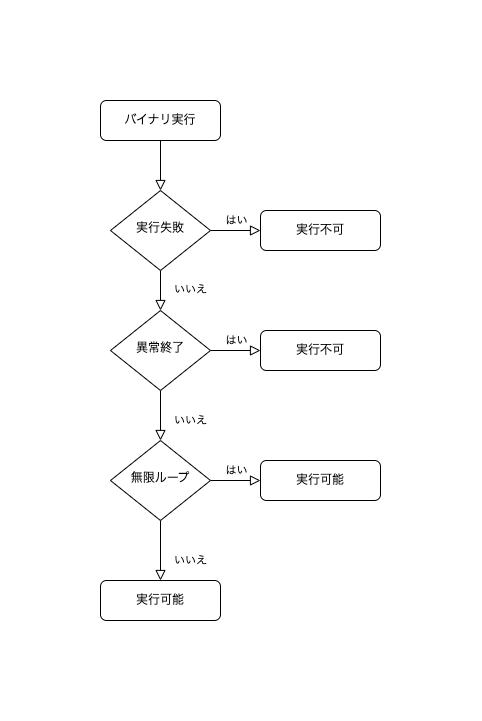

The diagram above was exported from draw.io. Its source (the exported page's mxGraphModel, read from the mxfile embedded in the PNG):
<mxGraphModel dx="796" dy="730" grid="0" gridSize="10" guides="1" tooltips="1" connect="1" arrows="1" fold="1" page="1" pageScale="1" pageWidth="827" pageHeight="1169" math="0" shadow="0">
  <root>
    <mxCell id="WIyWlLk6GJQsqaUBKTNV-0" />
    <mxCell id="WIyWlLk6GJQsqaUBKTNV-1" parent="WIyWlLk6GJQsqaUBKTNV-0" />
    <mxCell id="WIyWlLk6GJQsqaUBKTNV-2" value="" style="rounded=0;html=1;jettySize=auto;orthogonalLoop=1;fontSize=11;endArrow=block;endFill=0;endSize=8;strokeWidth=1;shadow=0;labelBackgroundColor=none;edgeStyle=orthogonalEdgeStyle;" parent="WIyWlLk6GJQsqaUBKTNV-1" source="WIyWlLk6GJQsqaUBKTNV-3" target="WIyWlLk6GJQsqaUBKTNV-6" edge="1">
      <mxGeometry relative="1" as="geometry" />
    </mxCell>
    <mxCell id="WIyWlLk6GJQsqaUBKTNV-3" value="バイナリ実行" style="rounded=1;whiteSpace=wrap;html=1;fontSize=12;glass=0;strokeWidth=1;shadow=0;" parent="WIyWlLk6GJQsqaUBKTNV-1" vertex="1">
      <mxGeometry x="160" y="80" width="120" height="40" as="geometry" />
    </mxCell>
    <mxCell id="WIyWlLk6GJQsqaUBKTNV-4" value="いいえ" style="rounded=0;html=1;jettySize=auto;orthogonalLoop=1;fontSize=11;endArrow=block;endFill=0;endSize=8;strokeWidth=1;shadow=0;labelBackgroundColor=none;edgeStyle=orthogonalEdgeStyle;" parent="WIyWlLk6GJQsqaUBKTNV-1" source="WIyWlLk6GJQsqaUBKTNV-6" target="WIyWlLk6GJQsqaUBKTNV-10" edge="1">
      <mxGeometry x="-0.05" y="30" relative="1" as="geometry">
        <mxPoint as="offset" />
      </mxGeometry>
    </mxCell>
    <mxCell id="WIyWlLk6GJQsqaUBKTNV-5" value="はい" style="edgeStyle=orthogonalEdgeStyle;rounded=0;html=1;jettySize=auto;orthogonalLoop=1;fontSize=11;endArrow=block;endFill=0;endSize=8;strokeWidth=1;shadow=0;labelBackgroundColor=none;" parent="WIyWlLk6GJQsqaUBKTNV-1" source="WIyWlLk6GJQsqaUBKTNV-6" target="WIyWlLk6GJQsqaUBKTNV-7" edge="1">
      <mxGeometry y="10" relative="1" as="geometry">
        <mxPoint as="offset" />
      </mxGeometry>
    </mxCell>
    <mxCell id="WIyWlLk6GJQsqaUBKTNV-6" value="実行失敗" style="rhombus;whiteSpace=wrap;html=1;shadow=0;fontFamily=Helvetica;fontSize=12;align=center;strokeWidth=1;spacing=6;spacingTop=-4;" parent="WIyWlLk6GJQsqaUBKTNV-1" vertex="1">
      <mxGeometry x="170" y="170" width="100" height="80" as="geometry" />
    </mxCell>
    <mxCell id="WIyWlLk6GJQsqaUBKTNV-7" value="実行不可" style="rounded=1;whiteSpace=wrap;html=1;fontSize=12;glass=0;strokeWidth=1;shadow=0;" parent="WIyWlLk6GJQsqaUBKTNV-1" vertex="1">
      <mxGeometry x="320" y="190" width="120" height="40" as="geometry" />
    </mxCell>
    <mxCell id="WIyWlLk6GJQsqaUBKTNV-8" value="いいえ" style="rounded=0;html=1;jettySize=auto;orthogonalLoop=1;fontSize=11;endArrow=block;endFill=0;endSize=8;strokeWidth=1;shadow=0;labelBackgroundColor=none;edgeStyle=orthogonalEdgeStyle;" parent="WIyWlLk6GJQsqaUBKTNV-1" source="WIyWlLk6GJQsqaUBKTNV-10" edge="1">
      <mxGeometry x="0.2" y="30" relative="1" as="geometry">
        <mxPoint as="offset" />
        <mxPoint x="220" y="420" as="targetPoint" />
      </mxGeometry>
    </mxCell>
    <mxCell id="WIyWlLk6GJQsqaUBKTNV-9" value="はい" style="edgeStyle=orthogonalEdgeStyle;rounded=0;html=1;jettySize=auto;orthogonalLoop=1;fontSize=11;endArrow=block;endFill=0;endSize=8;strokeWidth=1;shadow=0;labelBackgroundColor=none;" parent="WIyWlLk6GJQsqaUBKTNV-1" source="WIyWlLk6GJQsqaUBKTNV-10" target="WIyWlLk6GJQsqaUBKTNV-12" edge="1">
      <mxGeometry y="10" relative="1" as="geometry">
        <mxPoint as="offset" />
      </mxGeometry>
    </mxCell>
    <mxCell id="WIyWlLk6GJQsqaUBKTNV-10" value="異常終了" style="rhombus;whiteSpace=wrap;html=1;shadow=0;fontFamily=Helvetica;fontSize=12;align=center;strokeWidth=1;spacing=6;spacingTop=-4;" parent="WIyWlLk6GJQsqaUBKTNV-1" vertex="1">
      <mxGeometry x="170" y="290" width="100" height="80" as="geometry" />
    </mxCell>
    <mxCell id="WIyWlLk6GJQsqaUBKTNV-12" value="実行不可" style="rounded=1;whiteSpace=wrap;html=1;fontSize=12;glass=0;strokeWidth=1;shadow=0;" parent="WIyWlLk6GJQsqaUBKTNV-1" vertex="1">
      <mxGeometry x="320" y="310" width="120" height="40" as="geometry" />
    </mxCell>
    <mxCell id="i33ti_NpnP7m_TyaCA9r-0" value="いいえ" style="rounded=0;html=1;jettySize=auto;orthogonalLoop=1;fontSize=11;endArrow=block;endFill=0;endSize=8;strokeWidth=1;shadow=0;labelBackgroundColor=none;edgeStyle=orthogonalEdgeStyle;" parent="WIyWlLk6GJQsqaUBKTNV-1" source="i33ti_NpnP7m_TyaCA9r-2" target="i33ti_NpnP7m_TyaCA9r-3" edge="1">
      <mxGeometry x="0.3333" y="30" relative="1" as="geometry">
        <mxPoint as="offset" />
      </mxGeometry>
    </mxCell>
    <mxCell id="i33ti_NpnP7m_TyaCA9r-1" value="はい" style="edgeStyle=orthogonalEdgeStyle;rounded=0;html=1;jettySize=auto;orthogonalLoop=1;fontSize=11;endArrow=block;endFill=0;endSize=8;strokeWidth=1;shadow=0;labelBackgroundColor=none;" parent="WIyWlLk6GJQsqaUBKTNV-1" source="i33ti_NpnP7m_TyaCA9r-2" target="i33ti_NpnP7m_TyaCA9r-4" edge="1">
      <mxGeometry y="10" relative="1" as="geometry">
        <mxPoint as="offset" />
      </mxGeometry>
    </mxCell>
    <mxCell id="i33ti_NpnP7m_TyaCA9r-2" value="無限ループ" style="rhombus;whiteSpace=wrap;html=1;shadow=0;fontFamily=Helvetica;fontSize=12;align=center;strokeWidth=1;spacing=6;spacingTop=-4;" parent="WIyWlLk6GJQsqaUBKTNV-1" vertex="1">
      <mxGeometry x="170" y="420" width="100" height="80" as="geometry" />
    </mxCell>
    <mxCell id="i33ti_NpnP7m_TyaCA9r-3" value="実行可能" style="rounded=1;whiteSpace=wrap;html=1;fontSize=12;glass=0;strokeWidth=1;shadow=0;" parent="WIyWlLk6GJQsqaUBKTNV-1" vertex="1">
      <mxGeometry x="160" y="560" width="120" height="40" as="geometry" />
    </mxCell>
    <mxCell id="i33ti_NpnP7m_TyaCA9r-4" value="実行可能" style="rounded=1;whiteSpace=wrap;html=1;fontSize=12;glass=0;strokeWidth=1;shadow=0;" parent="WIyWlLk6GJQsqaUBKTNV-1" vertex="1">
      <mxGeometry x="320" y="440" width="120" height="40" as="geometry" />
    </mxCell>
  </root>
</mxGraphModel>